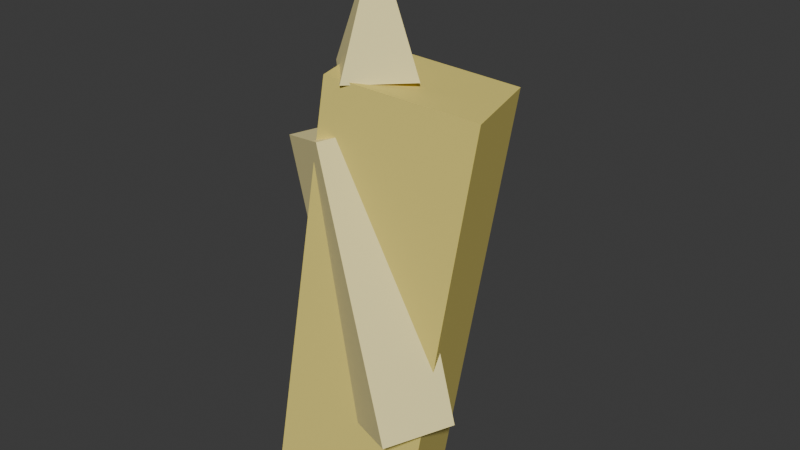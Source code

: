 # Source: voltite_item.blend  (saved by Blender 5.1.29; exported with 4.5.12 LTS)
import bpy
from mathutils import Matrix  # noqa: F401  (used for matrix-valued properties, if any)

bpy.ops.wm.read_factory_settings(use_empty=True)
scene = bpy.context.scene
scene.name = 'Scene'

# ---- collections
col_collection = bpy.data.collections.new('Collection'); scene.collection.children.link(col_collection)

# ---- materials (node trees are filled in below, after node groups)
mat_boxmat = bpy.data.materials.new('BoxMat')
mat_boxmat.diffuse_color = (0.7843, 0.6588, 0.1647, 1.0)
mat_boxmat_001 = bpy.data.materials.new('BoxMat.001')
mat_boxmat_001.diffuse_color = (1.0, 0.8784, 0.4, 1.0)
mat_boxmat_002 = bpy.data.materials.new('BoxMat.002')
mat_boxmat_002.diffuse_color = (0.5451, 0.4118, 0.07843, 1.0)

# ---- material node trees
mat_boxmat.use_nodes = True; mat_boxmat.node_tree.nodes.clear()
_N = mat_boxmat.node_tree.nodes; _L = mat_boxmat.node_tree.links
n0 = _N.new('ShaderNodeBsdfPrincipled'); n0.name = 'Principled BSDF'; n0.location = (-200, 100)
n0.inputs[0].default_value = (0.7843, 0.6588, 0.1647, 1.0)
n0.inputs[2].default_value = 1.0
n1 = _N.new('ShaderNodeOutputMaterial'); n1.name = 'Material Output'; n1.location = (200, 100)
_L.new(n0.outputs[0], n1.inputs[0])
n1.is_active_output = True
mat_boxmat_001.use_nodes = True; mat_boxmat_001.node_tree.nodes.clear()
_N = mat_boxmat_001.node_tree.nodes; _L = mat_boxmat_001.node_tree.links
n0 = _N.new('ShaderNodeBsdfPrincipled'); n0.name = 'Principled BSDF'; n0.location = (-200, 100)
n0.inputs[0].default_value = (1.0, 0.8784, 0.4, 1.0)
n0.inputs[2].default_value = 1.0
n1 = _N.new('ShaderNodeOutputMaterial'); n1.name = 'Material Output'; n1.location = (200, 100)
_L.new(n0.outputs[0], n1.inputs[0])
n1.is_active_output = True
mat_boxmat_002.use_nodes = True; mat_boxmat_002.node_tree.nodes.clear()
_N = mat_boxmat_002.node_tree.nodes; _L = mat_boxmat_002.node_tree.links
n0 = _N.new('ShaderNodeBsdfPrincipled'); n0.name = 'Principled BSDF'; n0.location = (-200, 100)
n0.inputs[0].default_value = (0.5451, 0.4118, 0.07843, 1.0)
n0.inputs[2].default_value = 1.0
n1 = _N.new('ShaderNodeOutputMaterial'); n1.name = 'Material Output'; n1.location = (200, 100)
_L.new(n0.outputs[0], n1.inputs[0])
n1.is_active_output = True

# ---- world
world_world = bpy.data.worlds.new('World'); scene.world = world_world
world_world.use_nodes = True; world_world.node_tree.nodes.clear()
_N = world_world.node_tree.nodes; _L = world_world.node_tree.links
n0 = _N.new('ShaderNodeOutputWorld'); n0.name = 'World Output'; n0.location = (200, 100)
n1 = _N.new('ShaderNodeBackground'); n1.name = 'Background'; n1.location = (-200, 100)
n1.inputs[0].default_value = (0.05088, 0.05088, 0.05088, 1.0)
_L.new(n1.outputs[0], n0.inputs[0])
n0.is_active_output = True
world_world.color = (0.05088, 0.05088, 0.05088)
world_world.sun_shadow_jitter_overblur = 0.0

# ---- meshes
me_box = bpy.data.meshes.new('Box')
me_box.from_pydata([(-0.03, -0.02, 0.0), (0.03, -0.02, 0.0), (0.03, 0.02, 0.0), (-0.03, 0.02, 0.0), (-0.03, -0.02, 0.18), (0.03, -0.02, 0.18), (0.03, 0.02, 0.18), (-0.03, 0.02, 0.18)], [], [(3, 2, 1, 0), (4, 5, 6, 7), (0, 1, 5, 4), (1, 2, 6, 5), (2, 3, 7, 6), (3, 0, 4, 7)])
_uv = me_box.uv_layers.new(name='UVMap')
_uv.uv.foreach_set('vector', [0.3333, 0.6111, 0.6667, 0.6111, 0.6667, 0.3889, 0.3333, 0.3889, 0.3333, 0.3889, 0.6667, 0.3889, 0.6667, 0.6111, 0.3333, 0.6111, 0.3333, 0.0, 0.6667, 0.0, 0.6667, 1.0, 0.3333, 1.0, 0.3889, 0.0, 0.6111, 0.0, 0.6111, 1.0, 0.3889, 1.0, 0.6667, 0.0, 0.3333, 0.0, 0.3333, 1.0, 0.6667, 1.0, 0.6111, 0.0, 0.3889, 0.0, 0.3889, 1.0, 0.6111, 1.0])
me_box.materials.append(mat_boxmat)
me_box.update()
me_box_001 = bpy.data.meshes.new('Box.001')
me_box_001.from_pydata([(-0.02, -0.015, 0.0), (0.02, -0.015, 0.0), (0.02, 0.015, 0.0), (-0.02, 0.015, 0.0), (-0.02, -0.015, 0.12), (0.02, -0.015, 0.12), (0.02, 0.015, 0.12), (-0.02, 0.015, 0.12)], [], [(3, 2, 1, 0), (4, 5, 6, 7), (0, 1, 5, 4), (1, 2, 6, 5), (2, 3, 7, 6), (3, 0, 4, 7)])
_uv = me_box_001.uv_layers.new(name='UVMap')
_uv.uv.foreach_set('vector', [0.3333, 0.625, 0.6667, 0.625, 0.6667, 0.375, 0.3333, 0.375, 0.3333, 0.375, 0.6667, 0.375, 0.6667, 0.625, 0.3333, 0.625, 0.3333, 0.0, 0.6667, 0.0, 0.6667, 1.0, 0.3333, 1.0, 0.375, 0.0, 0.625, 0.0, 0.625, 1.0, 0.375, 1.0, 0.6667, 0.0, 0.3333, 0.0, 0.3333, 1.0, 0.6667, 1.0, 0.625, 0.0, 0.375, 0.0, 0.375, 1.0, 0.625, 1.0])
me_box_001.materials.append(mat_boxmat_001)
me_box_001.update()
me_box_002 = bpy.data.meshes.new('Box.002')
me_box_002.from_pydata([(-0.015, -0.0125, 0.0), (0.015, -0.0125, 0.0), (0.015, 0.0125, 0.0), (-0.015, 0.0125, 0.0), (-0.015, -0.0125, 0.07), (0.015, -0.0125, 0.07), (0.015, 0.0125, 0.07), (-0.015, 0.0125, 0.07)], [], [(3, 2, 1, 0), (4, 5, 6, 7), (0, 1, 5, 4), (1, 2, 6, 5), (2, 3, 7, 6), (3, 0, 4, 7)])
_uv = me_box_002.uv_layers.new(name='UVMap')
_uv.uv.foreach_set('vector', [0.2857, 0.6786, 0.7143, 0.6786, 0.7143, 0.3214, 0.2857, 0.3214, 0.2857, 0.3214, 0.7143, 0.3214, 0.7143, 0.6786, 0.2857, 0.6786, 0.2857, 0.0, 0.7143, 0.0, 0.7143, 1.0, 0.2857, 1.0, 0.3214, 0.0, 0.6786, 0.0, 0.6786, 1.0, 0.3214, 1.0, 0.7143, 0.0, 0.2857, 0.0, 0.2857, 1.0, 0.7143, 1.0, 0.6786, 0.0, 0.3214, 0.0, 0.3214, 1.0, 0.6786, 1.0])
me_box_002.materials.append(mat_boxmat_002)
me_box_002.update()
me_cone = bpy.data.meshes.new('Cone')
me_cone.from_pydata([(0.02, 0.0, 0.0), (1.225e-18, 0.02, 0.0), (-0.02, 2.449e-18, 0.0), (-3.674e-18, -0.02, 0.0), (0.0, 0.0, 0.05)], [], [(3, 2, 1, 0), (0, 1, 4), (1, 2, 4), (2, 3, 4), (3, 0, 4)])
_uv = me_cone.uv_layers.new(name='UVMap')
_uv.uv.foreach_set('vector', [0.5, 0.1, 0.1, 0.5, 0.5, 0.9, 0.9, 0.5, 0.0, 0.0, 0.6283, 0.0, 0.3142, 1.0, 0.6283, 0.0, 1.257, 0.0, 0.9425, 1.0, 1.257, 0.0, 1.885, 0.0, 1.571, 1.0, 1.885, 0.0, 2.513, 0.0, 2.199, 1.0])
me_cone.materials.append(mat_boxmat_001)
me_cone.update()

# ---- objects
ob_voltite = bpy.data.objects.new('Voltite', None)
ob_shardmain = bpy.data.objects.new('ShardMain', me_box)
ob_shardcross = bpy.data.objects.new('ShardCross', me_box_001)
ob_shardsmall = bpy.data.objects.new('ShardSmall', me_box_002)
ob_energytip = bpy.data.objects.new('EnergyTip', me_cone)

# ---- transforms, parenting, visibility, modifiers, constraints
ob_voltite.location = (0.0, 0.0, 0.0)
ob_voltite.empty_display_size = 0.1
ob_shardmain.parent = ob_voltite
ob_shardmain.location = (0.0, 0.0, 0.0)
ob_shardmain.rotation_euler = (0.0, 0.15, 0.2618)
ob_shardcross.parent = ob_voltite
ob_shardcross.location = (0.03, -0.01, 0.04)
ob_shardcross.rotation_euler = (0.1, -0.3, -0.5236)
ob_shardsmall.parent = ob_voltite
ob_shardsmall.location = (-0.02, 0.02, 0.06)
ob_shardsmall.rotation_euler = (-0.2, 0.2, 0.7854)
ob_energytip.parent = ob_voltite
ob_energytip.location = (0.01, 0.0, 0.18)

# ---- collection membership
scene.collection.objects.link(ob_voltite)
scene.collection.objects.link(ob_shardmain)
scene.collection.objects.link(ob_shardcross)
scene.collection.objects.link(ob_shardsmall)
scene.collection.objects.link(ob_energytip)

# ---- scene / render settings (as saved in the file)
scene.frame_start = 1; scene.frame_end = 250; scene.frame_set(1)
scene.render.engine = 'BLENDER_EEVEE_NEXT'
scene.render.bake_bias = 0.0
scene.render.bake_samples = 0
scene.cycles.sampling_pattern = 'TABULATED_SOBOL'
scene.eevee.use_volume_custom_range = False
bpy.context.view_layer.update()

# ---- added for rendering (the .blend has no active camera and no usable light): camera, sun
cam_auto = bpy.data.cameras.new('AutoCamera')
cam_auto.lens = 50.0
cam_auto.sensor_width = 36.0
cam_auto.clip_end = 1000.0
ob_auto_camera = bpy.data.objects.new('AutoCamera', cam_auto)
scene.collection.objects.link(ob_auto_camera)
ob_auto_camera.location = (0.2603, -0.287494, 0.312915)
ob_auto_camera.rotation_euler = (1.09748, -7.21219e-08, 0.694738)
scene.camera = ob_auto_camera
light_auto_sun = bpy.data.lights.new('AutoSun', 'SUN')
light_auto_sun.energy = 3.0
light_auto_sun.angle = 0.0523599
ob_auto_sun = bpy.data.objects.new('AutoSun', light_auto_sun)
scene.collection.objects.link(ob_auto_sun)
ob_auto_sun.rotation_euler = (0.872665, 0.174533, 0.523599)
bpy.context.view_layer.update()
